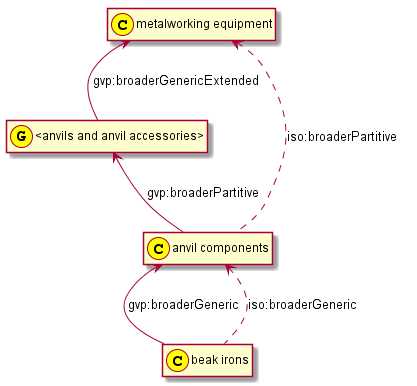

The diagram above was rendered by PlantUML. Its source (embedded in the PNG):
@startuml
hide empty attributes
hide empty methods

"metalworking equipment"                <<(C,yellow)>>
"<anvils and anvil accessories>"        <<(G,yellow)>>
"anvil components"                      <<(C,yellow)>>
"beak irons"                            <<(C,yellow)>>

"metalworking equipment"                <-- "<anvils and anvil accessories>"        : gvp:broaderGenericExtended
"<anvils and anvil accessories>"        <-- "anvil components"                      : gvp:broaderPartitive
"anvil components"                      <-- "beak irons"                            : gvp:broaderGeneric

"metalworking equipment"                <.. "anvil components"                      : iso:broaderPartitive
"anvil components"                      <.. "beak irons"                            : iso:broaderGeneric

@enduml